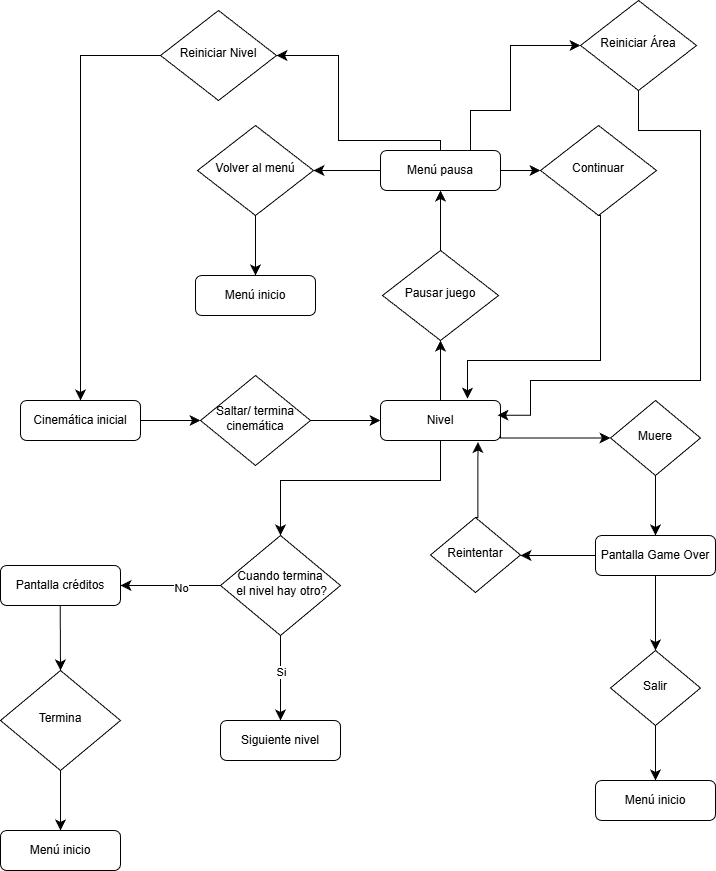

The diagram above was exported from draw.io. Its source (the exported page's mxGraphModel, read from the mxfile embedded in the PNG):
<mxGraphModel dx="1665" dy="701" grid="1" gridSize="10" guides="1" tooltips="1" connect="1" arrows="1" fold="1" page="1" pageScale="1" pageWidth="827" pageHeight="1169" math="0" shadow="0">
  <root>
    <mxCell id="WIyWlLk6GJQsqaUBKTNV-0" />
    <mxCell id="WIyWlLk6GJQsqaUBKTNV-1" parent="WIyWlLk6GJQsqaUBKTNV-0" />
    <mxCell id="WIyWlLk6GJQsqaUBKTNV-7" parent="WIyWlLk6GJQsqaUBKTNV-1" style="rounded=1;whiteSpace=wrap;html=1;fontSize=12;glass=0;strokeWidth=1;shadow=0;" value="Menú pausa" vertex="1">
      <mxGeometry height="40" width="120" x="400" y="180" as="geometry" />
    </mxCell>
    <mxCell id="WIyWlLk6GJQsqaUBKTNV-10" parent="WIyWlLk6GJQsqaUBKTNV-1" style="rhombus;whiteSpace=wrap;html=1;shadow=0;fontFamily=Helvetica;fontSize=12;align=center;strokeWidth=1;spacing=6;spacingTop=-4;" value="Saltar/ termina cinemática" vertex="1">
      <mxGeometry height="90" width="110" x="220" y="405" as="geometry" />
    </mxCell>
    <mxCell id="WIyWlLk6GJQsqaUBKTNV-12" parent="WIyWlLk6GJQsqaUBKTNV-1" style="rounded=1;whiteSpace=wrap;html=1;fontSize=12;glass=0;strokeWidth=1;shadow=0;" value="Nivel" vertex="1">
      <mxGeometry height="40" width="120" x="400" y="430" as="geometry" />
    </mxCell>
    <mxCell id="a2mobL7SJAtvGAaPJWoc-9" edge="1" parent="WIyWlLk6GJQsqaUBKTNV-1" source="a2mobL7SJAtvGAaPJWoc-10" style="edgeStyle=segmentEdgeStyle;endArrow=classic;html=1;curved=0;rounded=0;endSize=8;startSize=8;exitX=1;exitY=0.5;exitDx=0;exitDy=0;" target="WIyWlLk6GJQsqaUBKTNV-10" value="">
      <mxGeometry height="50" relative="1" width="50" as="geometry">
        <Array as="points" />
        <mxPoint x="220" y="210" as="sourcePoint" />
        <mxPoint x="484" y="230" as="targetPoint" />
      </mxGeometry>
    </mxCell>
    <mxCell id="a2mobL7SJAtvGAaPJWoc-10" parent="WIyWlLk6GJQsqaUBKTNV-1" style="rounded=1;whiteSpace=wrap;html=1;fontSize=12;glass=0;strokeWidth=1;shadow=0;" value="Cinemática inicial" vertex="1">
      <mxGeometry height="40" width="120" x="40" y="430" as="geometry" />
    </mxCell>
    <mxCell id="IbzktdQeWbX2AW9O2ktE-7" edge="1" parent="WIyWlLk6GJQsqaUBKTNV-1" source="WIyWlLk6GJQsqaUBKTNV-10" style="edgeStyle=segmentEdgeStyle;endArrow=classic;html=1;curved=0;rounded=0;endSize=8;startSize=8;entryX=0;entryY=0.5;entryDx=0;entryDy=0;exitX=1;exitY=0.5;exitDx=0;exitDy=0;" target="WIyWlLk6GJQsqaUBKTNV-12" value="">
      <mxGeometry height="50" relative="1" width="50" as="geometry">
        <mxPoint x="330" y="380" as="sourcePoint" />
        <mxPoint x="380" y="330" as="targetPoint" />
      </mxGeometry>
    </mxCell>
    <mxCell id="IbzktdQeWbX2AW9O2ktE-8" parent="WIyWlLk6GJQsqaUBKTNV-1" style="rhombus;whiteSpace=wrap;html=1;shadow=0;fontFamily=Helvetica;fontSize=12;align=center;strokeWidth=1;spacing=6;spacingTop=-4;" value="Pausar juego" vertex="1">
      <mxGeometry height="90" width="116" x="402" y="280" as="geometry" />
    </mxCell>
    <mxCell id="IbzktdQeWbX2AW9O2ktE-12" parent="WIyWlLk6GJQsqaUBKTNV-1" style="rhombus;whiteSpace=wrap;html=1;shadow=0;fontFamily=Helvetica;fontSize=12;align=center;strokeWidth=1;spacing=6;spacingTop=-4;" value="Cuando termina&lt;div&gt;&amp;nbsp;el nivel hay otro?&lt;/div&gt;" vertex="1">
      <mxGeometry height="100" width="120" x="240" y="565" as="geometry" />
    </mxCell>
    <mxCell id="IbzktdQeWbX2AW9O2ktE-14" edge="1" parent="WIyWlLk6GJQsqaUBKTNV-1" source="WIyWlLk6GJQsqaUBKTNV-12" style="edgeStyle=segmentEdgeStyle;endArrow=classic;html=1;curved=0;rounded=0;endSize=8;startSize=8;entryX=0.5;entryY=0;entryDx=0;entryDy=0;exitX=0.5;exitY=1;exitDx=0;exitDy=0;" target="IbzktdQeWbX2AW9O2ktE-12" value="">
      <mxGeometry height="50" relative="1" width="50" as="geometry">
        <Array as="points">
          <mxPoint x="460" y="510" />
          <mxPoint x="300" y="510" />
        </Array>
        <mxPoint x="340" y="520" as="sourcePoint" />
        <mxPoint x="390" y="470" as="targetPoint" />
      </mxGeometry>
    </mxCell>
    <mxCell id="IbzktdQeWbX2AW9O2ktE-15" parent="WIyWlLk6GJQsqaUBKTNV-1" style="rounded=1;whiteSpace=wrap;html=1;fontSize=12;glass=0;strokeWidth=1;shadow=0;" value="Siguiente nivel&lt;span style=&quot;color: rgba(0, 0, 0, 0); font-family: monospace; font-size: 0px; text-align: start; text-wrap-mode: nowrap;&quot;&gt;%3CmxGraphModel%3E%3Croot%3E%3CmxCell%20id%3D%220%22%2F%3E%3CmxCell%20id%3D%221%22%20parent%3D%220%22%2F%3E%3CmxCell%20id%3D%222%22%20value%3D%22Nivel%22%20style%3D%22rounded%3D1%3BwhiteSpace%3Dwrap%3Bhtml%3D1%3BfontSize%3D12%3Bglass%3D0%3BstrokeWidth%3D1%3Bshadow%3D0%3B%22%20vertex%3D%221%22%20parent%3D%221%22%3E%3CmxGeometry%20x%3D%22400%22%20y%3D%22430%22%20width%3D%22120%22%20height%3D%2240%22%20as%3D%22geometry%22%2F%3E%3C%2FmxCell%3E%3C%2Froot%3E%3C%2FmxGraphModel%3E&lt;/span&gt;" vertex="1">
      <mxGeometry height="40" width="120" x="240" y="750" as="geometry" />
    </mxCell>
    <mxCell id="IbzktdQeWbX2AW9O2ktE-16" parent="WIyWlLk6GJQsqaUBKTNV-1" style="rounded=1;whiteSpace=wrap;html=1;fontSize=12;glass=0;strokeWidth=1;shadow=0;" value="Pantalla créditos" vertex="1">
      <mxGeometry height="40" width="120" x="20" y="595" as="geometry" />
    </mxCell>
    <mxCell id="IbzktdQeWbX2AW9O2ktE-17" edge="1" parent="WIyWlLk6GJQsqaUBKTNV-1" source="WIyWlLk6GJQsqaUBKTNV-12" style="edgeStyle=segmentEdgeStyle;endArrow=classic;html=1;curved=0;rounded=0;endSize=8;startSize=8;entryX=0.5;entryY=1;entryDx=0;entryDy=0;exitX=0.5;exitY=0;exitDx=0;exitDy=0;" target="IbzktdQeWbX2AW9O2ktE-8" value="">
      <mxGeometry height="50" relative="1" width="50" as="geometry">
        <mxPoint x="500" y="410" as="sourcePoint" />
        <mxPoint x="550" y="360" as="targetPoint" />
      </mxGeometry>
    </mxCell>
    <mxCell id="IbzktdQeWbX2AW9O2ktE-18" edge="1" parent="WIyWlLk6GJQsqaUBKTNV-1" source="IbzktdQeWbX2AW9O2ktE-12" style="edgeStyle=segmentEdgeStyle;endArrow=classic;html=1;curved=0;rounded=0;endSize=8;startSize=8;entryX=1;entryY=0.5;entryDx=0;entryDy=0;exitX=0;exitY=0.5;exitDx=0;exitDy=0;" target="IbzktdQeWbX2AW9O2ktE-16" value="">
      <mxGeometry height="50" relative="1" width="50" as="geometry">
        <mxPoint x="350" y="710" as="sourcePoint" />
        <mxPoint x="400" y="660" as="targetPoint" />
      </mxGeometry>
    </mxCell>
    <mxCell id="IbzktdQeWbX2AW9O2ktE-19" connectable="0" parent="IbzktdQeWbX2AW9O2ktE-18" style="edgeLabel;html=1;align=center;verticalAlign=middle;resizable=0;points=[];" value="No" vertex="1">
      <mxGeometry relative="1" x="-0.1964" y="2" as="geometry">
        <mxPoint as="offset" />
      </mxGeometry>
    </mxCell>
    <mxCell id="IbzktdQeWbX2AW9O2ktE-20" edge="1" parent="WIyWlLk6GJQsqaUBKTNV-1" source="IbzktdQeWbX2AW9O2ktE-12" style="edgeStyle=segmentEdgeStyle;endArrow=classic;html=1;curved=0;rounded=0;endSize=8;startSize=8;entryX=0.5;entryY=0;entryDx=0;entryDy=0;exitX=0.5;exitY=1;exitDx=0;exitDy=0;" target="IbzktdQeWbX2AW9O2ktE-15" value="">
      <mxGeometry height="50" relative="1" width="50" as="geometry">
        <mxPoint x="450" y="720" as="sourcePoint" />
        <mxPoint x="500" y="670" as="targetPoint" />
      </mxGeometry>
    </mxCell>
    <mxCell id="IbzktdQeWbX2AW9O2ktE-21" connectable="0" parent="IbzktdQeWbX2AW9O2ktE-20" style="edgeLabel;html=1;align=center;verticalAlign=middle;resizable=0;points=[];" value="Si" vertex="1">
      <mxGeometry relative="1" x="-0.1438" as="geometry">
        <mxPoint as="offset" />
      </mxGeometry>
    </mxCell>
    <mxCell id="IbzktdQeWbX2AW9O2ktE-22" edge="1" parent="WIyWlLk6GJQsqaUBKTNV-1" source="IbzktdQeWbX2AW9O2ktE-8" style="edgeStyle=segmentEdgeStyle;endArrow=classic;html=1;curved=0;rounded=0;endSize=8;startSize=8;entryX=0.5;entryY=1;entryDx=0;entryDy=0;exitX=0.5;exitY=0;exitDx=0;exitDy=0;" target="WIyWlLk6GJQsqaUBKTNV-7" value="">
      <mxGeometry height="50" relative="1" width="50" as="geometry">
        <mxPoint x="310" y="290" as="sourcePoint" />
        <mxPoint x="360" y="240" as="targetPoint" />
      </mxGeometry>
    </mxCell>
    <mxCell id="IbzktdQeWbX2AW9O2ktE-23" parent="WIyWlLk6GJQsqaUBKTNV-1" style="rhombus;whiteSpace=wrap;html=1;shadow=0;fontFamily=Helvetica;fontSize=12;align=center;strokeWidth=1;spacing=6;spacingTop=-4;" value="Reiniciar Nivel&lt;span style=&quot;color: rgba(0, 0, 0, 0); font-family: monospace; font-size: 0px; text-align: start; text-wrap-mode: nowrap;&quot;&gt;%3CmxGraphModel%3E%3Croot%3E%3CmxCell%20id%3D%220%22%2F%3E%3CmxCell%20id%3D%221%22%20parent%3D%220%22%2F%3E%3CmxCell%20id%3D%222%22%20value%3D%22Pausar%20juego%22%20style%3D%22rhombus%3BwhiteSpace%3Dwrap%3Bhtml%3D1%3Bshadow%3D0%3BfontFamily%3DHelvetica%3BfontSize%3D12%3Balign%3Dcenter%3BstrokeWidth%3D1%3Bspacing%3D6%3BspacingTop%3D-4%3B%22%20vertex%3D%221%22%20parent%3D%221%22%3E%3CmxGeometry%20x%3D%22402%22%20y%3D%22280%22%20width%3D%22116%22%20height%3D%2290%22%20as%3D%22geometry%22%2F%3E%3C%2FmxCell%3E%3C%2Froot%3E%3C%2FmxGraphModel%3E&lt;/span&gt;" vertex="1">
      <mxGeometry height="90" width="116" x="180" y="40" as="geometry" />
    </mxCell>
    <mxCell id="IbzktdQeWbX2AW9O2ktE-24" parent="WIyWlLk6GJQsqaUBKTNV-1" style="rhombus;whiteSpace=wrap;html=1;shadow=0;fontFamily=Helvetica;fontSize=12;align=center;strokeWidth=1;spacing=6;spacingTop=-4;" value="Continuar" vertex="1">
      <mxGeometry height="90" width="116" x="560" y="155" as="geometry" />
    </mxCell>
    <mxCell id="IbzktdQeWbX2AW9O2ktE-25" parent="WIyWlLk6GJQsqaUBKTNV-1" style="rhombus;whiteSpace=wrap;html=1;shadow=0;fontFamily=Helvetica;fontSize=12;align=center;strokeWidth=1;spacing=6;spacingTop=-4;" value="Volver al menú" vertex="1">
      <mxGeometry height="90" width="116" x="217" y="155" as="geometry" />
    </mxCell>
    <mxCell id="IbzktdQeWbX2AW9O2ktE-26" edge="1" parent="WIyWlLk6GJQsqaUBKTNV-1" source="WIyWlLk6GJQsqaUBKTNV-7" style="edgeStyle=segmentEdgeStyle;endArrow=classic;html=1;curved=0;rounded=0;endSize=8;startSize=8;entryX=1;entryY=0.5;entryDx=0;entryDy=0;exitX=0;exitY=0.5;exitDx=0;exitDy=0;" target="IbzktdQeWbX2AW9O2ktE-25" value="">
      <mxGeometry height="50" relative="1" width="50" as="geometry">
        <mxPoint x="320" y="310" as="sourcePoint" />
        <mxPoint x="370" y="260" as="targetPoint" />
      </mxGeometry>
    </mxCell>
    <mxCell id="IbzktdQeWbX2AW9O2ktE-27" edge="1" parent="WIyWlLk6GJQsqaUBKTNV-1" style="edgeStyle=segmentEdgeStyle;endArrow=classic;html=1;curved=0;rounded=0;endSize=8;startSize=8;entryX=1;entryY=0.5;entryDx=0;entryDy=0;" target="IbzktdQeWbX2AW9O2ktE-23" value="">
      <mxGeometry height="50" relative="1" width="50" as="geometry">
        <Array as="points">
          <mxPoint x="460" y="170" />
          <mxPoint x="358" y="170" />
          <mxPoint x="358" y="85" />
        </Array>
        <mxPoint x="460" y="180" as="sourcePoint" />
        <mxPoint x="380" y="130" as="targetPoint" />
      </mxGeometry>
    </mxCell>
    <mxCell id="IbzktdQeWbX2AW9O2ktE-28" edge="1" parent="WIyWlLk6GJQsqaUBKTNV-1" source="WIyWlLk6GJQsqaUBKTNV-7" style="edgeStyle=segmentEdgeStyle;endArrow=classic;html=1;curved=0;rounded=0;endSize=8;startSize=8;entryX=0;entryY=0.5;entryDx=0;entryDy=0;exitX=1;exitY=0.5;exitDx=0;exitDy=0;" target="IbzktdQeWbX2AW9O2ktE-24" value="">
      <mxGeometry height="50" relative="1" width="50" as="geometry">
        <mxPoint x="520" y="290" as="sourcePoint" />
        <mxPoint x="570" y="240" as="targetPoint" />
      </mxGeometry>
    </mxCell>
    <mxCell id="IbzktdQeWbX2AW9O2ktE-30" edge="1" parent="WIyWlLk6GJQsqaUBKTNV-1" source="IbzktdQeWbX2AW9O2ktE-24" style="edgeStyle=segmentEdgeStyle;endArrow=classic;html=1;curved=0;rounded=0;endSize=8;startSize=8;entryX=0.725;entryY=-0.045;entryDx=0;entryDy=0;exitX=0.5;exitY=1;exitDx=0;exitDy=0;entryPerimeter=0;" target="WIyWlLk6GJQsqaUBKTNV-12" value="">
      <mxGeometry height="50" relative="1" width="50" as="geometry">
        <Array as="points">
          <mxPoint x="620" y="245" />
          <mxPoint x="620" y="390" />
          <mxPoint x="487" y="390" />
        </Array>
        <mxPoint x="560" y="400" as="sourcePoint" />
        <mxPoint x="610" y="350" as="targetPoint" />
      </mxGeometry>
    </mxCell>
    <mxCell id="IbzktdQeWbX2AW9O2ktE-31" edge="1" parent="WIyWlLk6GJQsqaUBKTNV-1" source="IbzktdQeWbX2AW9O2ktE-23" style="edgeStyle=segmentEdgeStyle;endArrow=classic;html=1;curved=0;rounded=0;endSize=8;startSize=8;entryX=0.5;entryY=0;entryDx=0;entryDy=0;exitX=0;exitY=0.5;exitDx=0;exitDy=0;" target="a2mobL7SJAtvGAaPJWoc-10" value="">
      <mxGeometry height="50" relative="1" width="50" as="geometry">
        <mxPoint x="50" y="320" as="sourcePoint" />
        <mxPoint x="100" y="270" as="targetPoint" />
      </mxGeometry>
    </mxCell>
    <mxCell id="IbzktdQeWbX2AW9O2ktE-32" parent="WIyWlLk6GJQsqaUBKTNV-1" style="rounded=1;whiteSpace=wrap;html=1;fontSize=12;glass=0;strokeWidth=1;shadow=0;" value="Menú inicio" vertex="1">
      <mxGeometry height="40" width="120" x="215" y="305" as="geometry" />
    </mxCell>
    <mxCell id="IbzktdQeWbX2AW9O2ktE-33" edge="1" parent="WIyWlLk6GJQsqaUBKTNV-1" source="IbzktdQeWbX2AW9O2ktE-25" style="edgeStyle=segmentEdgeStyle;endArrow=classic;html=1;curved=0;rounded=0;endSize=8;startSize=8;exitX=0.5;exitY=1;exitDx=0;exitDy=0;entryX=0.5;entryY=0;entryDx=0;entryDy=0;" target="IbzktdQeWbX2AW9O2ktE-32" value="">
      <mxGeometry height="50" relative="1" width="50" as="geometry">
        <mxPoint x="170" y="290" as="sourcePoint" />
        <mxPoint x="220" y="240" as="targetPoint" />
      </mxGeometry>
    </mxCell>
    <mxCell id="nSLBNnYEEajl5riwdCG3-0" parent="WIyWlLk6GJQsqaUBKTNV-1" style="rhombus;whiteSpace=wrap;html=1;shadow=0;fontFamily=Helvetica;fontSize=12;align=center;strokeWidth=1;spacing=6;spacingTop=-4;" value="Muere" vertex="1">
      <mxGeometry height="75" width="90" x="630" y="430" as="geometry" />
    </mxCell>
    <mxCell id="nSLBNnYEEajl5riwdCG3-2" parent="WIyWlLk6GJQsqaUBKTNV-1" style="rounded=1;whiteSpace=wrap;html=1;fontSize=12;glass=0;strokeWidth=1;shadow=0;" value="Pantalla Game Over" vertex="1">
      <mxGeometry height="40" width="120" x="615" y="565" as="geometry" />
    </mxCell>
    <mxCell id="nSLBNnYEEajl5riwdCG3-3" parent="WIyWlLk6GJQsqaUBKTNV-1" style="rhombus;whiteSpace=wrap;html=1;shadow=0;fontFamily=Helvetica;fontSize=12;align=center;strokeWidth=1;spacing=6;spacingTop=-4;" value="Salir" vertex="1">
      <mxGeometry height="75" width="90" x="630" y="680" as="geometry" />
    </mxCell>
    <mxCell id="nSLBNnYEEajl5riwdCG3-4" parent="WIyWlLk6GJQsqaUBKTNV-1" style="rhombus;whiteSpace=wrap;html=1;shadow=0;fontFamily=Helvetica;fontSize=12;align=center;strokeWidth=1;spacing=6;spacingTop=-4;" value="Reintentar" vertex="1">
      <mxGeometry height="75" width="90" x="450" y="547" as="geometry" />
    </mxCell>
    <mxCell id="nSLBNnYEEajl5riwdCG3-5" parent="WIyWlLk6GJQsqaUBKTNV-1" style="rounded=1;whiteSpace=wrap;html=1;fontSize=12;glass=0;strokeWidth=1;shadow=0;" value="Menú inicio" vertex="1">
      <mxGeometry height="40" width="120" x="615" y="810" as="geometry" />
    </mxCell>
    <mxCell id="nSLBNnYEEajl5riwdCG3-6" edge="1" parent="WIyWlLk6GJQsqaUBKTNV-1" source="WIyWlLk6GJQsqaUBKTNV-12" style="edgeStyle=segmentEdgeStyle;endArrow=classic;html=1;curved=0;rounded=0;endSize=8;startSize=8;entryX=0;entryY=0.5;entryDx=0;entryDy=0;exitX=1;exitY=0.5;exitDx=0;exitDy=0;" target="nSLBNnYEEajl5riwdCG3-0" value="">
      <mxGeometry height="50" relative="1" width="50" as="geometry">
        <Array as="points">
          <mxPoint x="520" y="467" />
        </Array>
        <mxPoint x="530" y="449.66" as="sourcePoint" />
        <mxPoint x="600" y="449.66" as="targetPoint" />
      </mxGeometry>
    </mxCell>
    <mxCell id="nSLBNnYEEajl5riwdCG3-7" edge="1" parent="WIyWlLk6GJQsqaUBKTNV-1" source="nSLBNnYEEajl5riwdCG3-0" style="edgeStyle=segmentEdgeStyle;endArrow=classic;html=1;curved=0;rounded=0;endSize=8;startSize=8;entryX=0.5;entryY=0;entryDx=0;entryDy=0;exitX=0.5;exitY=1;exitDx=0;exitDy=0;" target="nSLBNnYEEajl5riwdCG3-2" value="">
      <mxGeometry height="50" relative="1" width="50" as="geometry">
        <mxPoint x="560" y="540" as="sourcePoint" />
        <mxPoint x="670" y="540" as="targetPoint" />
      </mxGeometry>
    </mxCell>
    <mxCell id="nSLBNnYEEajl5riwdCG3-8" edge="1" parent="WIyWlLk6GJQsqaUBKTNV-1" source="nSLBNnYEEajl5riwdCG3-2" style="edgeStyle=segmentEdgeStyle;endArrow=classic;html=1;curved=0;rounded=0;endSize=8;startSize=8;entryX=0.5;entryY=0;entryDx=0;entryDy=0;exitX=0.5;exitY=1;exitDx=0;exitDy=0;" target="nSLBNnYEEajl5riwdCG3-3" value="">
      <mxGeometry height="50" relative="1" width="50" as="geometry">
        <mxPoint x="674.66" y="605" as="sourcePoint" />
        <mxPoint x="674.66" y="682" as="targetPoint" />
      </mxGeometry>
    </mxCell>
    <mxCell id="nSLBNnYEEajl5riwdCG3-10" edge="1" parent="WIyWlLk6GJQsqaUBKTNV-1" source="nSLBNnYEEajl5riwdCG3-4" style="edgeStyle=segmentEdgeStyle;endArrow=classic;html=1;curved=0;rounded=0;endSize=8;startSize=8;entryX=0.812;entryY=1.039;entryDx=0;entryDy=0;exitX=0.5;exitY=0;exitDx=0;exitDy=0;entryPerimeter=0;" target="WIyWlLk6GJQsqaUBKTNV-12" value="">
      <mxGeometry height="50" relative="1" width="50" as="geometry">
        <mxPoint x="530" y="487.5" as="sourcePoint" />
        <mxPoint x="530" y="564.5" as="targetPoint" />
      </mxGeometry>
    </mxCell>
    <mxCell id="nSLBNnYEEajl5riwdCG3-11" edge="1" parent="WIyWlLk6GJQsqaUBKTNV-1" source="nSLBNnYEEajl5riwdCG3-2" style="edgeStyle=segmentEdgeStyle;endArrow=classic;html=1;curved=0;rounded=0;endSize=8;startSize=8;entryX=1;entryY=0.5;entryDx=0;entryDy=0;exitX=0;exitY=0.5;exitDx=0;exitDy=0;" target="nSLBNnYEEajl5riwdCG3-4" value="">
      <mxGeometry height="50" relative="1" width="50" as="geometry">
        <mxPoint x="590" y="495" as="sourcePoint" />
        <mxPoint x="590" y="572" as="targetPoint" />
      </mxGeometry>
    </mxCell>
    <mxCell id="nSLBNnYEEajl5riwdCG3-12" edge="1" parent="WIyWlLk6GJQsqaUBKTNV-1" source="nSLBNnYEEajl5riwdCG3-3" style="edgeStyle=segmentEdgeStyle;endArrow=classic;html=1;curved=0;rounded=0;endSize=8;startSize=8;entryX=0.5;entryY=0;entryDx=0;entryDy=0;exitX=0.5;exitY=1;exitDx=0;exitDy=0;" target="nSLBNnYEEajl5riwdCG3-5" value="">
      <mxGeometry height="50" relative="1" width="50" as="geometry">
        <mxPoint x="710" y="670" as="sourcePoint" />
        <mxPoint x="710" y="745" as="targetPoint" />
      </mxGeometry>
    </mxCell>
    <mxCell id="EAj2p2pgx7EjqJVcob5q-0" parent="WIyWlLk6GJQsqaUBKTNV-1" style="rhombus;whiteSpace=wrap;html=1;shadow=0;fontFamily=Helvetica;fontSize=12;align=center;strokeWidth=1;spacing=6;spacingTop=-4;" value="Termina" vertex="1">
      <mxGeometry height="100" width="120" x="20" y="700" as="geometry" />
    </mxCell>
    <mxCell id="EAj2p2pgx7EjqJVcob5q-1" parent="WIyWlLk6GJQsqaUBKTNV-1" style="rounded=1;whiteSpace=wrap;html=1;fontSize=12;glass=0;strokeWidth=1;shadow=0;" value="Menú inicio" vertex="1">
      <mxGeometry height="40" width="120" x="20" y="860" as="geometry" />
    </mxCell>
    <mxCell id="EAj2p2pgx7EjqJVcob5q-2" edge="1" parent="WIyWlLk6GJQsqaUBKTNV-1" style="edgeStyle=segmentEdgeStyle;endArrow=classic;html=1;curved=0;rounded=0;endSize=8;startSize=8;entryX=0.5;entryY=0;entryDx=0;entryDy=0;exitX=0.5;exitY=1;exitDx=0;exitDy=0;" target="EAj2p2pgx7EjqJVcob5q-0" value="">
      <mxGeometry height="50" relative="1" width="50" as="geometry">
        <mxPoint x="79.70999999999998" y="635" as="sourcePoint" />
        <mxPoint x="79.70999999999998" y="690" as="targetPoint" />
      </mxGeometry>
    </mxCell>
    <mxCell id="EAj2p2pgx7EjqJVcob5q-3" edge="1" parent="WIyWlLk6GJQsqaUBKTNV-1" style="edgeStyle=segmentEdgeStyle;endArrow=classic;html=1;curved=0;rounded=0;endSize=8;startSize=8;" value="">
      <mxGeometry height="50" relative="1" width="50" as="geometry">
        <mxPoint x="80" y="800" as="sourcePoint" />
        <mxPoint x="80" y="860" as="targetPoint" />
      </mxGeometry>
    </mxCell>
    <mxCell id="osHKLaZdFiyhyX_r7EIe-0" parent="WIyWlLk6GJQsqaUBKTNV-1" style="rhombus;whiteSpace=wrap;html=1;shadow=0;fontFamily=Helvetica;fontSize=12;align=center;strokeWidth=1;spacing=6;spacingTop=-4;" value="Reiniciar Área" vertex="1">
      <mxGeometry height="90" width="116" x="600" y="30" as="geometry" />
    </mxCell>
    <mxCell id="osHKLaZdFiyhyX_r7EIe-1" edge="1" parent="WIyWlLk6GJQsqaUBKTNV-1" source="WIyWlLk6GJQsqaUBKTNV-7" style="edgeStyle=segmentEdgeStyle;endArrow=classic;html=1;curved=0;rounded=0;endSize=8;startSize=8;entryX=0;entryY=0.5;entryDx=0;entryDy=0;exitX=0.75;exitY=0;exitDx=0;exitDy=0;" target="osHKLaZdFiyhyX_r7EIe-0" value="">
      <mxGeometry height="50" relative="1" width="50" as="geometry">
        <Array as="points">
          <mxPoint x="490" y="140" />
          <mxPoint x="530" y="140" />
          <mxPoint x="530" y="75" />
        </Array>
        <mxPoint x="460" y="130" as="sourcePoint" />
        <mxPoint x="500" y="130" as="targetPoint" />
      </mxGeometry>
    </mxCell>
    <mxCell id="osHKLaZdFiyhyX_r7EIe-2" edge="1" parent="WIyWlLk6GJQsqaUBKTNV-1" source="osHKLaZdFiyhyX_r7EIe-0" style="edgeStyle=segmentEdgeStyle;endArrow=classic;html=1;curved=0;rounded=0;endSize=8;startSize=8;entryX=0.975;entryY=0.368;entryDx=0;entryDy=0;exitX=0.5;exitY=1;exitDx=0;exitDy=0;entryPerimeter=0;" target="WIyWlLk6GJQsqaUBKTNV-12" value="">
      <mxGeometry height="50" relative="1" width="50" as="geometry">
        <Array as="points">
          <mxPoint x="658" y="160" />
          <mxPoint x="720" y="160" />
          <mxPoint x="720" y="410" />
          <mxPoint x="550" y="410" />
          <mxPoint x="550" y="445" />
        </Array>
        <mxPoint x="720" y="160" as="sourcePoint" />
        <mxPoint x="760" y="160" as="targetPoint" />
      </mxGeometry>
    </mxCell>
  </root>
</mxGraphModel>